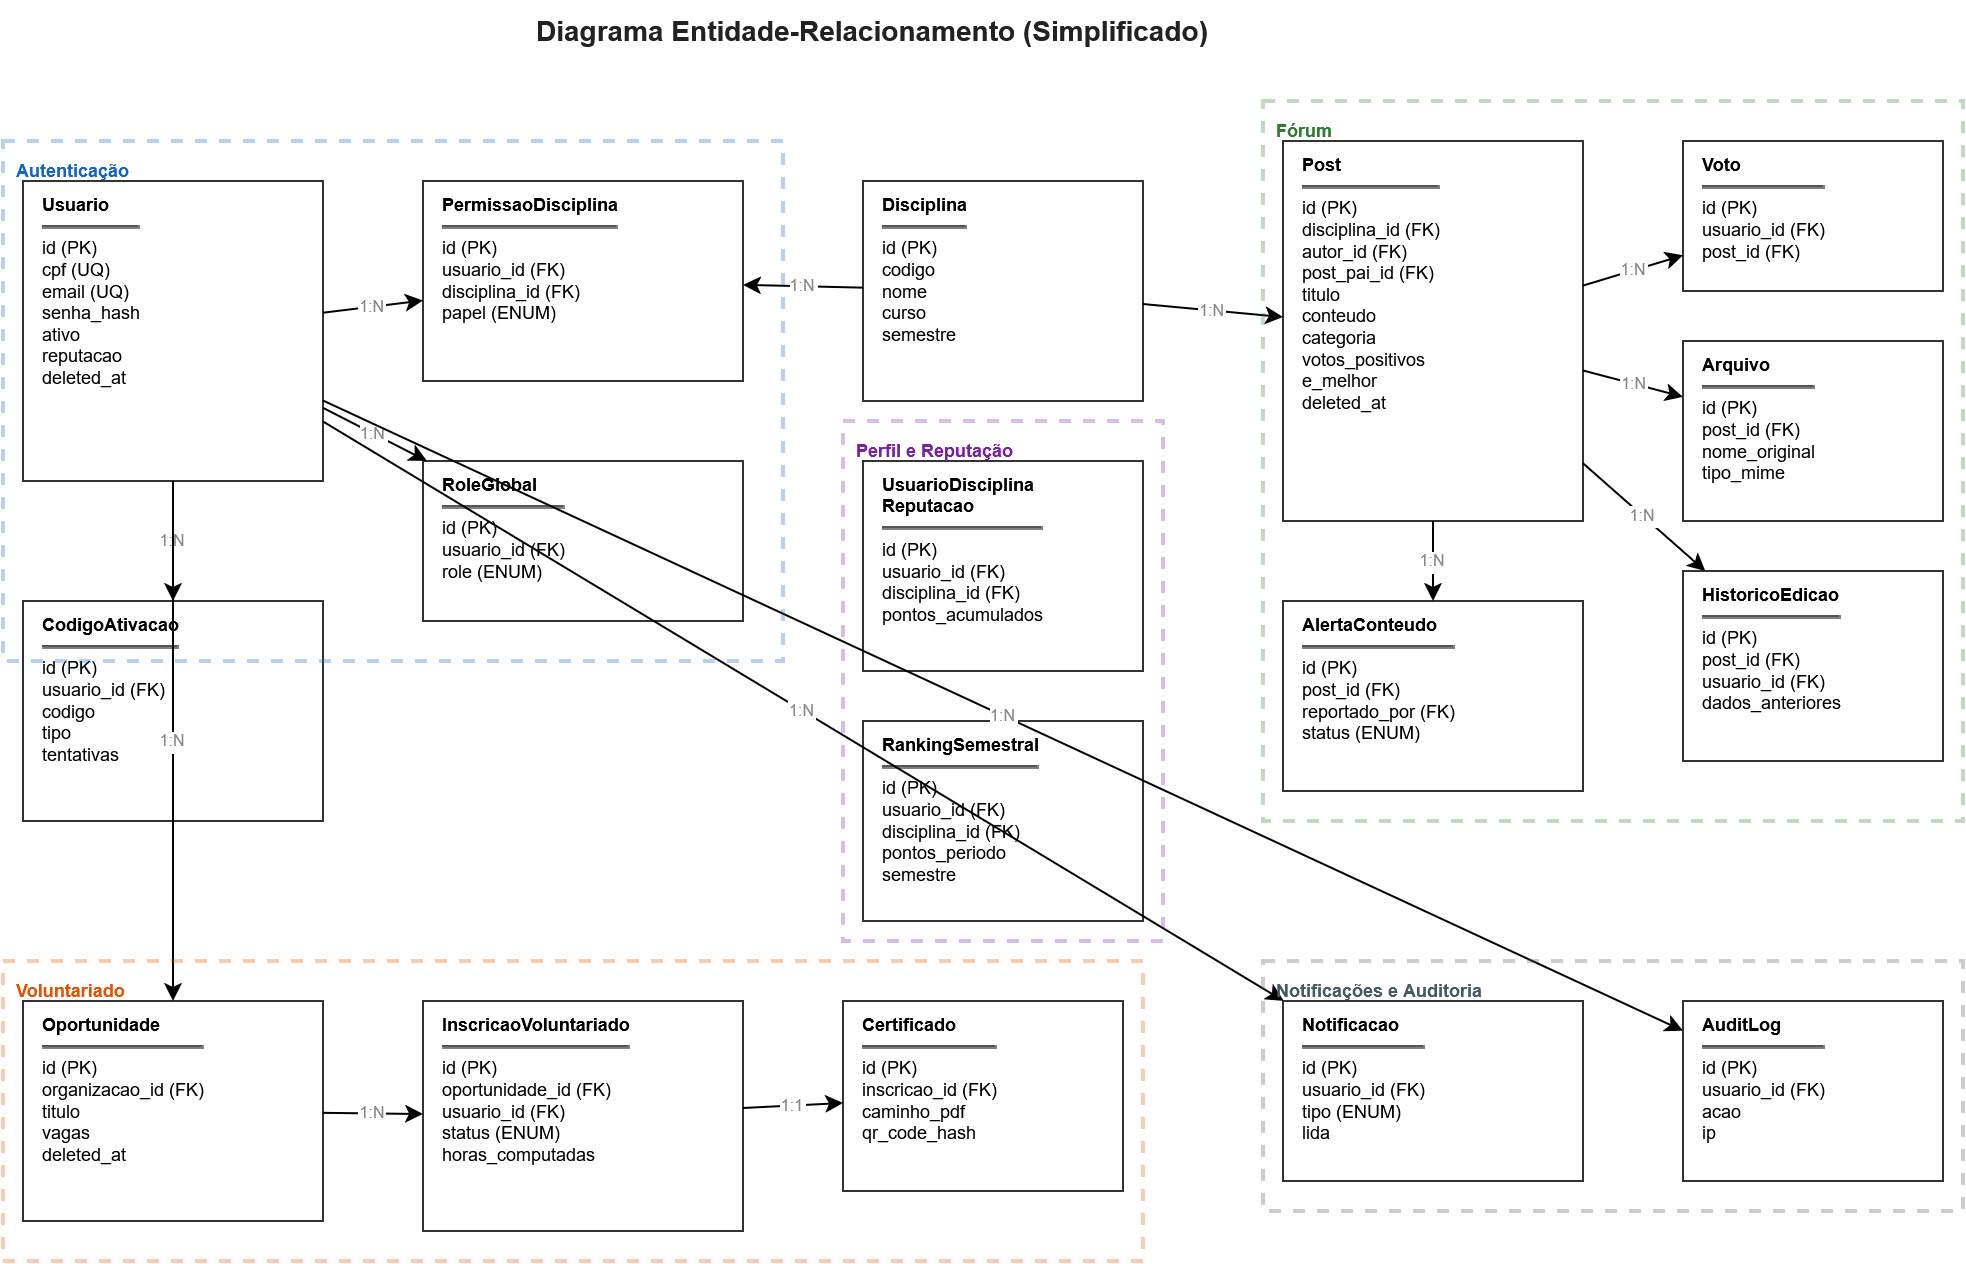

The diagram above was exported from draw.io. Its source (the exported page's mxGraphModel, read from the mxfile embedded in the PNG):
<mxGraphModel dx="1263" dy="1027" grid="1" gridSize="10" guides="1" tooltips="1" connect="1" arrows="1" fold="1" page="1" pageScale="1" pageWidth="1169" pageHeight="1654" math="0" shadow="0">
  <root>
    <mxCell id="0" />
    <mxCell id="1" parent="0" />
    <mxCell id="2" parent="1" style="rounded=0;whiteSpace=wrap;html=1;fillColor=#FFFFFF;strokeColor=#333333;fontSize=9;verticalAlign=top;align=left;spacingLeft=8;" value="&lt;b&gt;Usuario&lt;/b&gt;&lt;hr&gt;id (PK)&lt;br&gt;cpf (UQ)&lt;br&gt;email (UQ)&lt;br&gt;senha_hash&lt;br&gt;ativo&lt;br&gt;reputacao&lt;br&gt;deleted_at" vertex="1">
      <mxGeometry height="150" width="150" x="20" y="160" as="geometry" />
    </mxCell>
    <mxCell id="3" parent="1" style="rounded=0;whiteSpace=wrap;html=1;fillColor=#FFFFFF;strokeColor=#333333;fontSize=9;verticalAlign=top;align=left;spacingLeft=8;" value="&lt;b&gt;CodigoAtivacao&lt;/b&gt;&lt;hr&gt;id (PK)&lt;br&gt;usuario_id (FK)&lt;br&gt;codigo&lt;br&gt;tipo&lt;br&gt;tentativas" vertex="1">
      <mxGeometry height="110" width="150" x="20" y="370" as="geometry" />
    </mxCell>
    <mxCell id="4" parent="1" style="rounded=0;whiteSpace=wrap;html=1;fillColor=#FFFFFF;strokeColor=#333333;fontSize=9;verticalAlign=top;align=left;spacingLeft=8;" value="&lt;b&gt;PermissaoDisciplina&lt;/b&gt;&lt;hr&gt;id (PK)&lt;br&gt;usuario_id (FK)&lt;br&gt;disciplina_id (FK)&lt;br&gt;papel (ENUM)" vertex="1">
      <mxGeometry height="100" width="160" x="220" y="160" as="geometry" />
    </mxCell>
    <mxCell id="5" parent="1" style="rounded=0;whiteSpace=wrap;html=1;fillColor=#FFFFFF;strokeColor=#333333;fontSize=9;verticalAlign=top;align=left;spacingLeft=8;" value="&lt;b&gt;RoleGlobal&lt;/b&gt;&lt;hr&gt;id (PK)&lt;br&gt;usuario_id (FK)&lt;br&gt;role (ENUM)" vertex="1">
      <mxGeometry height="80" width="160" x="220" y="300" as="geometry" />
    </mxCell>
    <mxCell id="6" parent="1" style="rounded=0;whiteSpace=wrap;html=1;fillColor=#FFFFFF;strokeColor=#333333;fontSize=9;verticalAlign=top;align=left;spacingLeft=8;" value="&lt;b&gt;Disciplina&lt;/b&gt;&lt;hr&gt;id (PK)&lt;br&gt;codigo&lt;br&gt;nome&lt;br&gt;curso&lt;br&gt;semestre" vertex="1">
      <mxGeometry height="110" width="140" x="440" y="160" as="geometry" />
    </mxCell>
    <mxCell id="7" parent="1" style="rounded=0;whiteSpace=wrap;html=1;fillColor=#FFFFFF;strokeColor=#333333;fontSize=9;verticalAlign=top;align=left;spacingLeft=8;" value="&lt;b&gt;Post&lt;/b&gt;&lt;hr&gt;id (PK)&lt;br&gt;disciplina_id (FK)&lt;br&gt;autor_id (FK)&lt;br&gt;post_pai_id (FK)&lt;br&gt;titulo&lt;br&gt;conteudo&lt;br&gt;categoria&lt;br&gt;votos_positivos&lt;br&gt;e_melhor&lt;br&gt;deleted_at" vertex="1">
      <mxGeometry height="190" width="150" x="650" y="140" as="geometry" />
    </mxCell>
    <mxCell id="8" parent="1" style="rounded=0;whiteSpace=wrap;html=1;fillColor=#FFFFFF;strokeColor=#333333;fontSize=9;verticalAlign=top;align=left;spacingLeft=8;" value="&lt;b&gt;Voto&lt;/b&gt;&lt;hr&gt;id (PK)&lt;br&gt;usuario_id (FK)&lt;br&gt;post_id (FK)" vertex="1">
      <mxGeometry height="75" width="130" x="850" y="140" as="geometry" />
    </mxCell>
    <mxCell id="9" parent="1" style="rounded=0;whiteSpace=wrap;html=1;fillColor=#FFFFFF;strokeColor=#333333;fontSize=9;verticalAlign=top;align=left;spacingLeft=8;" value="&lt;b&gt;Arquivo&lt;/b&gt;&lt;hr&gt;id (PK)&lt;br&gt;post_id (FK)&lt;br&gt;nome_original&lt;br&gt;tipo_mime" vertex="1">
      <mxGeometry height="90" width="130" x="850" y="240" as="geometry" />
    </mxCell>
    <mxCell id="10" parent="1" style="rounded=0;whiteSpace=wrap;html=1;fillColor=#FFFFFF;strokeColor=#333333;fontSize=9;verticalAlign=top;align=left;spacingLeft=8;" value="&lt;b&gt;HistoricoEdicao&lt;/b&gt;&lt;hr&gt;id (PK)&lt;br&gt;post_id (FK)&lt;br&gt;usuario_id (FK)&lt;br&gt;dados_anteriores" vertex="1">
      <mxGeometry height="95" width="130" x="850" y="355" as="geometry" />
    </mxCell>
    <mxCell id="11" parent="1" style="rounded=0;whiteSpace=wrap;html=1;fillColor=#FFFFFF;strokeColor=#333333;fontSize=9;verticalAlign=top;align=left;spacingLeft=8;" value="&lt;b&gt;AlertaConteudo&lt;/b&gt;&lt;hr&gt;id (PK)&lt;br&gt;post_id (FK)&lt;br&gt;reportado_por (FK)&lt;br&gt;status (ENUM)" vertex="1">
      <mxGeometry height="95" width="150" x="650" y="370" as="geometry" />
    </mxCell>
    <mxCell id="12" parent="1" style="rounded=0;whiteSpace=wrap;html=1;fillColor=#FFFFFF;strokeColor=#333333;fontSize=9;verticalAlign=top;align=left;spacingLeft=8;" value="&lt;b&gt;Oportunidade&lt;/b&gt;&lt;hr&gt;id (PK)&lt;br&gt;organizacao_id (FK)&lt;br&gt;titulo&lt;br&gt;vagas&lt;br&gt;deleted_at" vertex="1">
      <mxGeometry height="110" width="150" x="20" y="570" as="geometry" />
    </mxCell>
    <mxCell id="13" parent="1" style="rounded=0;whiteSpace=wrap;html=1;fillColor=#FFFFFF;strokeColor=#333333;fontSize=9;verticalAlign=top;align=left;spacingLeft=8;" value="&lt;b&gt;InscricaoVoluntariado&lt;/b&gt;&lt;hr&gt;id (PK)&lt;br&gt;oportunidade_id (FK)&lt;br&gt;usuario_id (FK)&lt;br&gt;status (ENUM)&lt;br&gt;horas_computadas" vertex="1">
      <mxGeometry height="115" width="160" x="220" y="570" as="geometry" />
    </mxCell>
    <mxCell id="14" parent="1" style="rounded=0;whiteSpace=wrap;html=1;fillColor=#FFFFFF;strokeColor=#333333;fontSize=9;verticalAlign=top;align=left;spacingLeft=8;" value="&lt;b&gt;Certificado&lt;/b&gt;&lt;hr&gt;id (PK)&lt;br&gt;inscricao_id (FK)&lt;br&gt;caminho_pdf&lt;br&gt;qr_code_hash" vertex="1">
      <mxGeometry height="95" width="140" x="430" y="570" as="geometry" />
    </mxCell>
    <mxCell id="15" parent="1" style="rounded=0;whiteSpace=wrap;html=1;fillColor=#FFFFFF;strokeColor=#333333;fontSize=9;verticalAlign=top;align=left;spacingLeft=8;" value="&lt;b&gt;UsuarioDisciplina&lt;br&gt;Reputacao&lt;/b&gt;&lt;hr&gt;id (PK)&lt;br&gt;usuario_id (FK)&lt;br&gt;disciplina_id (FK)&lt;br&gt;pontos_acumulados" vertex="1">
      <mxGeometry height="105" width="140" x="440" y="300" as="geometry" />
    </mxCell>
    <mxCell id="16" parent="1" style="rounded=0;whiteSpace=wrap;html=1;fillColor=#FFFFFF;strokeColor=#333333;fontSize=9;verticalAlign=top;align=left;spacingLeft=8;" value="&lt;b&gt;RankingSemestral&lt;/b&gt;&lt;hr&gt;id (PK)&lt;br&gt;usuario_id (FK)&lt;br&gt;disciplina_id (FK)&lt;br&gt;pontos_periodo&lt;br&gt;semestre" vertex="1">
      <mxGeometry height="100" width="140" x="440" y="430" as="geometry" />
    </mxCell>
    <mxCell id="17" parent="1" style="rounded=0;whiteSpace=wrap;html=1;fillColor=#FFFFFF;strokeColor=#333333;fontSize=9;verticalAlign=top;align=left;spacingLeft=8;" value="&lt;b&gt;Notificacao&lt;/b&gt;&lt;hr&gt;id (PK)&lt;br&gt;usuario_id (FK)&lt;br&gt;tipo (ENUM)&lt;br&gt;lida" vertex="1">
      <mxGeometry height="90" width="150" x="650" y="570" as="geometry" />
    </mxCell>
    <mxCell id="18" parent="1" style="rounded=0;whiteSpace=wrap;html=1;fillColor=#FFFFFF;strokeColor=#333333;fontSize=9;verticalAlign=top;align=left;spacingLeft=8;" value="&lt;b&gt;AuditLog&lt;/b&gt;&lt;hr&gt;id (PK)&lt;br&gt;usuario_id (FK)&lt;br&gt;acao&lt;br&gt;ip" vertex="1">
      <mxGeometry height="90" width="130" x="850" y="570" as="geometry" />
    </mxCell>
    <mxCell id="30" edge="1" parent="1" source="2" style="fontSize=8;fontColor=#888888;" target="3" value="1:N">
      <mxGeometry relative="1" as="geometry" />
    </mxCell>
    <mxCell id="31" edge="1" parent="1" source="2" style="fontSize=8;fontColor=#888888;" target="4" value="1:N">
      <mxGeometry relative="1" as="geometry" />
    </mxCell>
    <mxCell id="32" edge="1" parent="1" source="2" style="fontSize=8;fontColor=#888888;" target="5" value="1:N">
      <mxGeometry relative="1" as="geometry" />
    </mxCell>
    <mxCell id="33" edge="1" parent="1" source="6" style="fontSize=8;fontColor=#888888;" target="4" value="1:N">
      <mxGeometry relative="1" as="geometry" />
    </mxCell>
    <mxCell id="34" edge="1" parent="1" source="6" style="fontSize=8;fontColor=#888888;" target="7" value="1:N">
      <mxGeometry relative="1" as="geometry" />
    </mxCell>
    <mxCell id="35" edge="1" parent="1" source="7" style="fontSize=8;fontColor=#888888;" target="8" value="1:N">
      <mxGeometry relative="1" as="geometry" />
    </mxCell>
    <mxCell id="36" edge="1" parent="1" source="7" style="fontSize=8;fontColor=#888888;" target="9" value="1:N">
      <mxGeometry relative="1" as="geometry" />
    </mxCell>
    <mxCell id="37" edge="1" parent="1" source="7" style="fontSize=8;fontColor=#888888;" target="10" value="1:N">
      <mxGeometry relative="1" as="geometry" />
    </mxCell>
    <mxCell id="38" edge="1" parent="1" source="7" style="fontSize=8;fontColor=#888888;" target="11" value="1:N">
      <mxGeometry relative="1" as="geometry" />
    </mxCell>
    <mxCell id="39" edge="1" parent="1" source="2" style="fontSize=8;fontColor=#888888;" target="12" value="1:N">
      <mxGeometry relative="1" as="geometry" />
    </mxCell>
    <mxCell id="40" edge="1" parent="1" source="12" style="fontSize=8;fontColor=#888888;" target="13" value="1:N">
      <mxGeometry relative="1" as="geometry" />
    </mxCell>
    <mxCell id="41" edge="1" parent="1" source="13" style="fontSize=8;fontColor=#888888;" target="14" value="1:1">
      <mxGeometry relative="1" as="geometry" />
    </mxCell>
    <mxCell id="42" edge="1" parent="1" source="2" style="fontSize=8;fontColor=#888888;" target="17" value="1:N">
      <mxGeometry relative="1" as="geometry" />
    </mxCell>
    <mxCell id="43" edge="1" parent="1" source="2" style="fontSize=8;fontColor=#888888;" target="18" value="1:N">
      <mxGeometry relative="1" as="geometry" />
    </mxCell>
    <mxCell id="50" parent="1" style="text;fontSize=14;fontColor=#222222;html=1;" value="&lt;b&gt;Diagrama Entidade-Relacionamento (Simplificado)&lt;/b&gt;" vertex="1">
      <mxGeometry height="30" width="450" x="275" y="70" as="geometry" />
    </mxCell>
    <mxCell id="60" parent="1" style="rounded=0;whiteSpace=wrap;html=1;fillColor=none;strokeColor=#1565C0;strokeWidth=2;dashed=1;opacity=30;" value="" vertex="1">
      <mxGeometry height="260" width="390" x="10" y="140" as="geometry" />
    </mxCell>
    <mxCell id="61" parent="1" style="text;fontSize=9;fontColor=#1565C0;html=1;" value="&lt;b&gt;Autenticação&lt;/b&gt;" vertex="1">
      <mxGeometry height="15" width="80" x="15" y="143" as="geometry" />
    </mxCell>
    <mxCell id="62" parent="1" style="rounded=0;whiteSpace=wrap;html=1;fillColor=none;strokeColor=#2E7D32;strokeWidth=2;dashed=1;opacity=30;" value="" vertex="1">
      <mxGeometry height="360" width="350" x="640" y="120" as="geometry" />
    </mxCell>
    <mxCell id="63" parent="1" style="text;fontSize=9;fontColor=#2E7D32;html=1;" value="&lt;b&gt;Fórum&lt;/b&gt;" vertex="1">
      <mxGeometry height="15" width="50" x="645" y="123" as="geometry" />
    </mxCell>
    <mxCell id="64" parent="1" style="rounded=0;whiteSpace=wrap;html=1;fillColor=none;strokeColor=#E65100;strokeWidth=2;dashed=1;opacity=30;" value="" vertex="1">
      <mxGeometry height="150" width="570" x="10" y="550" as="geometry" />
    </mxCell>
    <mxCell id="65" parent="1" style="text;fontSize=9;fontColor=#E65100;html=1;" value="&lt;b&gt;Voluntariado&lt;/b&gt;" vertex="1">
      <mxGeometry height="15" width="80" x="15" y="553" as="geometry" />
    </mxCell>
    <mxCell id="66" parent="1" style="rounded=0;whiteSpace=wrap;html=1;fillColor=none;strokeColor=#7B1FA2;strokeWidth=2;dashed=1;opacity=30;" value="" vertex="1">
      <mxGeometry height="260" width="160" x="430" y="280" as="geometry" />
    </mxCell>
    <mxCell id="67" parent="1" style="text;fontSize=9;fontColor=#7B1FA2;html=1;" value="&lt;b&gt;Perfil e Reputação&lt;/b&gt;" vertex="1">
      <mxGeometry height="15" width="100" x="435" y="283" as="geometry" />
    </mxCell>
    <mxCell id="68" parent="1" style="rounded=0;whiteSpace=wrap;html=1;fillColor=none;strokeColor=#455A64;strokeWidth=2;dashed=1;opacity=30;" value="" vertex="1">
      <mxGeometry height="125" width="350" x="640" y="550" as="geometry" />
    </mxCell>
    <mxCell id="69" parent="1" style="text;fontSize=9;fontColor=#455A64;html=1;" value="&lt;b&gt;Notificações e Auditoria&lt;/b&gt;" vertex="1">
      <mxGeometry height="15" width="130" x="645" y="553" as="geometry" />
    </mxCell>
  </root>
</mxGraphModel>